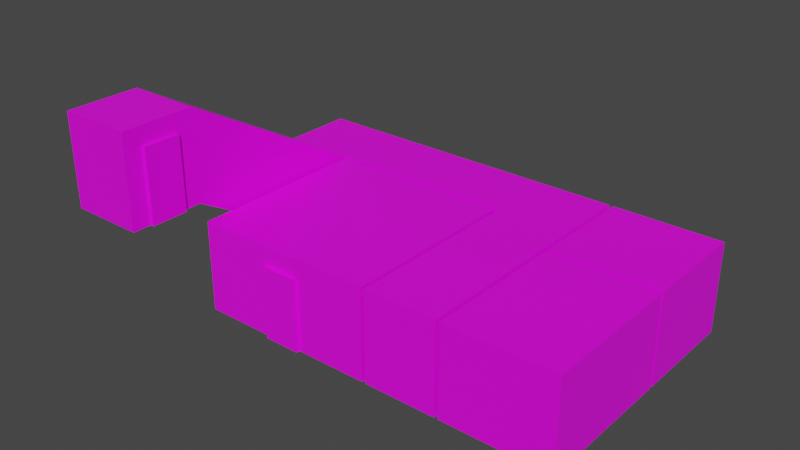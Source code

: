 # Source: tmp-building.blend  (saved by Blender 2.93.21; exported with 4.5.12 LTS)
import bpy
from mathutils import Matrix  # noqa: F401  (used for matrix-valued properties, if any)

bpy.ops.wm.read_factory_settings(use_empty=True)
scene = bpy.context.scene
scene.name = 'Scene'

# ---- collections
col_collection = bpy.data.collections.new('Collection'); scene.collection.children.link(col_collection)

# ---- images (referenced by path relative to the original .blend; pixels are not part of the script)
import os
ASSET_DIR = os.environ.get("B2B_ASSET_DIR", "")  # directory of the original .blend (textures are referenced by path, not embedded)
HERE = os.path.dirname(os.path.abspath(__file__))  # packed textures are extracted next to this script under _unpacked/

def load_image(name, relpath, width, height, colorspace="sRGB"):
    """Load a texture the original file referenced (path relative to the .blend, or extracted next to this script)."""
    p = next((c for c in (os.path.join(HERE, relpath), os.path.join(ASSET_DIR, relpath)) if relpath and os.path.exists(c)), "")
    if p:
        img = bpy.data.images.load(p, check_existing=True)
        img.name = name
    else:  # same state as the original file: an image datablock whose file is absent (Cycles renders it pink)
        img = bpy.data.images.new(name, width, height)
        img.source = "FILE"
        img.filepath = "//" + (relpath or name)
    img.colorspace_settings.name = colorspace
    return img
img_pt_default_png = load_image('pt-default.png', 'pt-default.png', 1024, 1024, 'sRGB')
img_pt_wall_png = load_image('pt-wall.png', 'pt-wall.png', 1024, 1024, 'sRGB')

# ---- materials (node trees are filled in below, after node groups)
mat_floor = bpy.data.materials.new('floor')
mat_floor.use_backface_culling = True
mat_walls = bpy.data.materials.new('walls')
mat_walls.use_backface_culling = True
mat_ceiling = bpy.data.materials.new('ceiling')
mat_ceiling.use_backface_culling = True

# ---- material node trees
mat_floor.use_nodes = True; mat_floor.node_tree.nodes.clear()
_N = mat_floor.node_tree.nodes; _L = mat_floor.node_tree.links
n0 = _N.new('ShaderNodeBsdfPrincipled'); n0.name = 'Principled BSDF'; n0.location = (10, 300)
n0.distribution = 'GGX'
n0.subsurface_method = 'BURLEY'
n0.inputs[3].default_value = 1.45
n0.inputs[27].default_value = (0.0, 0.0, 0.0, 1.0)
n0.inputs[28].default_value = 1.0
n1 = _N.new('ShaderNodeOutputMaterial'); n1.name = 'Material Output'; n1.location = (300, 300)
n2 = _N.new('ShaderNodeTexImage'); n2.name = 'Image Texture'; n2.location = (-280, 280)
n2.image = img_pt_default_png
_L.new(n0.outputs[0], n1.inputs[0])
_L.new(n2.outputs[0], n0.inputs[0])
n1.is_active_output = True
mat_walls.use_nodes = True; mat_walls.node_tree.nodes.clear()
_N = mat_walls.node_tree.nodes; _L = mat_walls.node_tree.links
n0 = _N.new('ShaderNodeBsdfPrincipled'); n0.name = 'Principled BSDF'; n0.location = (10, 300)
n0.distribution = 'GGX'
n0.subsurface_method = 'BURLEY'
n0.inputs[3].default_value = 1.45
n0.inputs[27].default_value = (0.0, 0.0, 0.0, 1.0)
n0.inputs[28].default_value = 1.0
n1 = _N.new('ShaderNodeOutputMaterial'); n1.name = 'Material Output'; n1.location = (300, 300)
n2 = _N.new('ShaderNodeTexImage'); n2.name = 'Image Texture'; n2.location = (-280, 280)
n2.image = img_pt_wall_png
_L.new(n0.outputs[0], n1.inputs[0])
_L.new(n2.outputs[0], n0.inputs[0])
n1.is_active_output = True
mat_ceiling.use_nodes = True; mat_ceiling.node_tree.nodes.clear()
_N = mat_ceiling.node_tree.nodes; _L = mat_ceiling.node_tree.links
n0 = _N.new('ShaderNodeBsdfPrincipled'); n0.name = 'Principled BSDF'; n0.location = (10, 300)
n0.distribution = 'GGX'
n0.subsurface_method = 'BURLEY'
n0.inputs[3].default_value = 1.45
n0.inputs[27].default_value = (0.0, 0.0, 0.0, 1.0)
n0.inputs[28].default_value = 1.0
n1 = _N.new('ShaderNodeOutputMaterial'); n1.name = 'Material Output'; n1.location = (300, 300)
n2 = _N.new('ShaderNodeTexImage'); n2.name = 'Image Texture'; n2.location = (-280, 280)
n2.image = img_pt_default_png
_L.new(n0.outputs[0], n1.inputs[0])
_L.new(n2.outputs[0], n0.inputs[0])
n1.is_active_output = True

# ---- world
world_world = bpy.data.worlds.new('World'); scene.world = world_world
world_world.use_nodes = True; world_world.node_tree.nodes.clear()
_N = world_world.node_tree.nodes; _L = world_world.node_tree.links
n0 = _N.new('ShaderNodeOutputWorld'); n0.name = 'World Output'; n0.location = (300, 300)
n1 = _N.new('ShaderNodeBackground'); n1.name = 'Background'; n1.location = (10, 300)
n1.inputs[0].default_value = (0.05088, 0.05088, 0.05088, 1.0)
_L.new(n1.outputs[0], n0.inputs[0])
n0.is_active_output = True
world_world.color = (0.05088, 0.05088, 0.05088)
world_world.use_sun_shadow = False
world_world.sun_shadow_jitter_overblur = 0.0

# ---- meshes
me_tmp_building = bpy.data.meshes.new('tmp-building')
me_tmp_building.from_pydata([(-2.5, -2.5, 0.0), (2.5, -2.5, 0.0), (-2.5, 2.5, 0.0), (2.5, 2.5, 0.0), (-0.5, -2.5, 0.0), (-0.5, 2.5, 0.0), (0.5, -2.5, 0.0), (0.5, 2.5, 0.0), (-0.5, -2.6, 0.0), (0.5, -2.6, 0.0), (-0.5, 2.6, 0.0), (0.5, 2.6, 0.0), (-0.5, 4.6, 0.0), (0.5, 4.6, 0.0), (-2.6, 2.6, 0.0), (-2.6, 4.6, 0.0), (2.6, 2.6, 0.0), (2.6, 4.6, 0.0), (4.6, 2.6, 0.0), (4.6, 4.6, 0.0), (2.6, -2.5, 0.0), (4.6, -2.5, 0.0), (2.6, -1.5, 0.0), (4.6, -1.5, 0.0), (4.6, -0.5, 0.0), (2.6, -0.5, 0.0), (4.7, -1.5, 0.0), (4.7, -0.5, 0.0), (7.7, -1.5, 0.0), (7.7, -0.5, 0.0), (4.7, -2.5, 0.0), (7.7, -2.5, 0.0), (4.7, 1.5, 0.0), (7.7, 1.5, 0.0), (0.5, 4.1, 0.0), (-0.5, 4.1, 0.0), (-2.6, 4.1, 0.0), (2.6, 4.1, 0.0), (4.6, 4.1, 0.0), (-0.5, 3.1, 0.0), (-2.6, 3.1, 0.0), (0.5, 3.1, 0.0), (2.6, 3.1, 0.0), (4.6, 3.1, 0.0), (4.7, 4.1, 0.0), (4.7, 3.1, 0.0), (7.7, 4.1, 0.0), (7.7, 3.1, 0.0), (4.7, 1.6, 0.0), (7.7, 1.6, 0.0), (4.7, 4.6, 0.0), (7.7, 4.6, 0.0), (-4.6, 2.6, 0.0), (-4.6, 4.6, 0.0), (-4.6, 4.1, 0.0), (-4.6, 3.1, 0.0), (-2.6, -2.6, 3.0), (-4.6, -2.6, 3.0), (-2.6, -4.6, 3.0), (-4.6, -4.6, 3.0), (-4.6, -3.1, 3.0), (-2.6, -3.1, 3.0), (-4.6, -4.1, 3.0), (-2.6, -4.1, 3.0), (-2.5, -3.1, 3.0), (-2.5, -4.1, 3.0), (-2.5, -2.5, 2.0), (2.5, -2.5, 2.0), (-2.5, 2.5, 2.0), (2.5, 2.5, 2.0), (-0.5, -2.5, 2.0), (-0.5, 2.5, 2.0), (0.5, -2.5, 2.0), (0.5, 2.5, 2.0), (-0.5, -2.6, 2.0), (0.5, -2.6, 2.0), (-0.5, 2.6, 2.0), (0.5, 2.6, 2.0), (-0.5, 4.6, 2.0), (0.5, 4.6, 2.0), (-2.6, 2.6, 2.0), (-2.6, 4.6, 2.0), (2.6, 2.6, 2.0), (2.6, 4.6, 2.0), (4.6, 2.6, 2.0), (4.6, 4.6, 2.0), (2.6, -2.5, 2.0), (4.6, -2.5, 2.0), (2.6, -1.5, 2.0), (4.6, -1.5, 2.0), (4.6, -0.5, 2.0), (2.6, -0.5, 2.0), (4.7, -1.5, 2.0), (4.7, -0.5, 2.0), (7.7, -1.5, 2.0), (7.7, -0.5, 2.0), (4.7, -2.5, 2.0), (7.7, -2.5, 2.0), (4.7, 1.5, 2.0), (7.7, 1.5, 2.0), (4.6, 4.1, 2.0), (4.6, 3.1, 2.0), (4.7, 4.1, 2.0), (4.7, 3.1, 2.0), (7.7, 4.1, 2.0), (7.7, 3.1, 2.0), (4.7, 1.6, 2.0), (7.7, 1.6, 2.0), (4.7, 4.6, 2.0), (7.7, 4.6, 2.0), (-4.6, 2.6, 2.0), (-4.6, 4.6, 2.0), (-4.6, 4.1, 2.0), (-4.6, 3.1, 2.0), (-2.6, -2.6, 5.0), (-4.6, -2.6, 5.0), (-2.6, -4.6, 5.0), (-4.6, -4.6, 5.0), (-4.6, -3.1, 5.0), (-2.6, -3.1, 5.0), (-4.6, -4.1, 5.0), (-2.6, -4.1, 5.0), (-2.5, -3.1, 5.0), (-2.5, -4.1, 5.0), (-2.5, -2.5, 2.5), (2.5, -2.5, 2.5), (-2.5, 2.5, 2.5), (2.5, 2.5, 2.5), (-0.5, -2.5, 2.5), (-0.5, 2.5, 2.5), (0.5, -2.5, 2.5), (0.5, 2.5, 2.5), (0.5, 3.1, 2.5), (-0.5, 3.1, 2.5), (-0.5, 2.6, 2.5), (0.5, 2.6, 2.5), (-2.6, 2.6, 2.5), (-2.6, 4.6, 2.5), (2.6, 2.6, 2.5), (4.6, 2.6, 2.5), (2.6, -2.5, 2.5), (4.6, -2.5, 2.5), (2.6, -1.5, 2.5), (4.6, -1.5, 2.5), (4.6, -0.5, 2.5), (2.6, -0.5, 2.5), (4.7, -1.5, 2.5), (4.7, -0.5, 2.5), (7.7, -1.5, 2.5), (7.7, -0.5, 2.5), (4.7, -2.5, 2.5), (7.7, -2.5, 2.5), (4.7, 1.5, 2.5), (7.7, 1.5, 2.5), (4.6, 4.1, 2.5), (4.6, 3.1, 2.5), (4.7, 4.1, 2.5), (4.7, 3.1, 2.5), (7.7, 4.1, 2.5), (7.7, 3.1, 2.5), (4.7, 1.6, 2.5), (7.7, 1.6, 2.5), (4.7, 4.6, 2.5), (7.7, 4.6, 2.5), (-4.6, 2.6, 2.5), (-4.6, 4.6, 2.5), (-4.6, 3.1, 2.5), (-2.6, -2.6, 5.5), (-4.6, -2.6, 5.5), (-2.6, -4.6, 5.5), (-4.6, -4.6, 5.5), (-4.6, -3.1, 5.5), (-2.6, -3.1, 5.5), (-4.6, -4.1, 5.5), (-2.6, -4.1, 5.5), (-2.6, 3.1, 2.5), (2.6, 3.1, 2.5), (0.5, 4.1, 2.5), (-0.5, 4.1, 2.5), (-2.6, 4.1, 2.5), (2.6, 4.1, 2.5), (-4.6, 4.1, 2.5), (0.5, 4.6, 2.5), (-0.5, 4.6, 2.5), (2.6, 4.6, 2.5), (4.6, 4.6, 2.5)], [], [(6, 1, 3, 7), (0, 4, 5, 2), (4, 6, 7, 5), (6, 4, 8, 9), (5, 7, 11, 10), (35, 34, 13, 12), (35, 12, 15, 36), (41, 11, 16, 42), (42, 16, 18, 43), (23, 22, 20, 21), (24, 25, 22, 23), (18, 16, 25, 24), (24, 23, 26, 27), (27, 26, 28, 29), (28, 26, 30, 31), (27, 29, 33, 32), (17, 37, 38, 19), (13, 34, 37, 17), (39, 35, 36, 40), (39, 41, 34, 35), (10, 11, 41, 39), (10, 39, 40, 14), (37, 42, 43, 38), (34, 41, 42, 37), (38, 43, 45, 44), (44, 45, 47, 46), (47, 45, 48, 49), (44, 46, 51, 50), (40, 36, 54, 55), (36, 15, 53, 54), (14, 40, 55, 52), (14, 52, 57, 56), (63, 62, 59, 58), (56, 57, 60, 61), (61, 60, 62, 63), (61, 63, 65, 64), (5, 10, 76, 71), (45, 43, 101, 103), (12, 13, 79, 78), (62, 60, 118, 120), (38, 44, 102, 100), (31, 30, 96, 97), (63, 58, 116, 121), (46, 47, 105, 104), (30, 26, 92, 96), (28, 31, 97, 94), (64, 65, 123, 122), (32, 33, 99, 98), (15, 12, 78, 81), (65, 63, 121, 123), (49, 48, 106, 107), (33, 29, 95, 99), (10, 14, 80, 76), (61, 64, 122, 119), (48, 45, 103, 106), (27, 32, 98, 93), (47, 49, 107, 105), (16, 11, 77, 82), (50, 51, 109, 108), (13, 17, 83, 79), (51, 46, 104, 109), (19, 38, 100, 85), (44, 50, 108, 102), (0, 2, 68, 66), (52, 55, 113, 110), (17, 19, 85, 83), (1, 6, 72, 67), (54, 53, 111, 112), (21, 20, 86, 87), (3, 1, 67, 69), (55, 54, 112, 113), (20, 22, 88, 86), (2, 5, 71, 68), (18, 24, 90, 84), (4, 0, 66, 70), (22, 25, 91, 88), (53, 15, 81, 111), (23, 21, 87, 89), (7, 3, 69, 73), (57, 52, 110, 115), (25, 16, 82, 91), (14, 56, 114, 80), (43, 18, 84, 101), (9, 8, 74, 75), (58, 59, 117, 116), (8, 4, 70, 74), (59, 62, 120, 117), (26, 23, 89, 92), (6, 9, 75, 72), (56, 61, 119, 114), (24, 27, 93, 90), (60, 57, 115, 118), (29, 28, 94, 95), (11, 7, 73, 77), (87, 86, 140, 141), (113, 112, 181, 166), (86, 88, 142, 140), (111, 81, 137, 165), (84, 90, 144, 139), (115, 110, 164, 168), (88, 91, 145, 142), (80, 114, 167, 136), (89, 87, 141, 143), (116, 117, 170, 169), (91, 82, 138, 145), (117, 120, 173, 170), (89, 90, 93, 92), (114, 119, 172, 167), (93, 147, 146, 92), (118, 115, 168, 171), (95, 94, 148, 149), (66, 68, 126, 124), (120, 118, 171, 173), (97, 96, 150, 151), (67, 72, 130, 125), (121, 116, 169, 174), (96, 92, 146, 150), (69, 67, 125, 127), (94, 97, 151, 148), (68, 71, 129, 126), (119, 121, 174, 172), (98, 99, 153, 152), (70, 66, 124, 128), (122, 123, 121, 119), (99, 95, 149, 153), (73, 69, 127, 131), (93, 98, 152, 147), (101, 84, 139, 155), (72, 70, 128, 130), (101, 100, 102, 103), (75, 74, 70, 72), (102, 156, 157, 103), (73, 71, 76, 77), (104, 105, 159, 158), (131, 129, 71, 73), (107, 106, 160, 161), (78, 79, 182, 183), (106, 103, 157, 160), (81, 78, 183, 137), (105, 107, 161, 159), (76, 80, 136, 134), (108, 109, 163, 162), (82, 77, 135, 138), (109, 104, 158, 163), (79, 83, 184, 182), (102, 108, 162, 156), (85, 100, 154, 185), (110, 113, 166, 164), (83, 85, 185, 184), (112, 111, 165, 181), (135, 77, 76, 134), (90, 89, 143, 144), (101, 155, 154, 100), (161, 160, 157, 159), (156, 158, 159, 157), (163, 158, 156, 162), (152, 153, 149, 147), (147, 149, 148, 146), (151, 150, 146, 148), (141, 140, 142, 143), (142, 145, 144, 143), (144, 145, 138, 139), (174, 169, 170, 173), (172, 174, 173, 171), (171, 168, 167, 172), (164, 136, 167, 168), (139, 138, 176, 155), (135, 134, 133, 132), (134, 136, 175, 133), (136, 164, 166, 175), (138, 135, 132, 176), (132, 133, 178, 177), (176, 132, 177, 180), (155, 176, 180, 154), (175, 166, 181, 179), (133, 175, 179, 178), (177, 178, 183, 182), (180, 177, 182, 184), (154, 180, 184, 185), (179, 181, 165, 137), (178, 179, 137, 183), (130, 131, 127, 125), (129, 131, 130, 128), (124, 126, 129, 128)])
me_tmp_building.polygons.foreach_set('material_index', [0, 0, 0, 0, 0, 0, 0, 0, 0, 0, 0, 0, 0, 0, 0, 0, 0, 0, 0, 0, 0, 0, 0, 0, 0, 0, 0, 0, 0, 0, 0, 0, 0, 0, 0, 0, 1, 1, 1, 1, 1, 1, 1, 1, 1, 1, 1, 1, 1, 1, 1, 1, 1, 1, 1, 1, 1, 1, 1, 1, 1, 1, 1, 1, 1, 1, 1, 1, 1, 1, 1, 1, 1, 1, 1, 1, 1, 1, 1, 1, 1, 1, 1, 1, 1, 1, 1, 1, 1, 1, 1, 1, 1, 1, 1, 1, 1, 1, 1, 1, 1, 1, 1, 1, 1, 1, 2, 1, 1, 1, 1, 1, 1, 1, 1, 1, 1, 1, 1, 1, 1, 1, 1, 2, 1, 1, 1, 1, 1, 2, 2, 1, 2, 1, 1, 1, 1, 1, 1, 1, 1, 1, 1, 1, 1, 1, 1, 1, 1, 1, 1, 1, 1, 2, 2, 2, 2, 2, 2, 2, 2, 2, 2, 2, 2, 2, 2, 2, 2, 2, 2, 2, 2, 2, 2, 2, 2, 2, 2, 2, 2, 2, 2, 2])
_uv = me_tmp_building.uv_layers.new(name='UVMap')
_uv.uv.foreach_set('vector', [-0.4114, -2.896, 1.589, -2.896, 1.589, 2.104, -0.4114, 2.104, -3.411, -2.896, -1.411, -2.896, -1.411, 2.104, -3.411, 2.104, -1.411, -2.896, -0.4114, -2.896, -0.4114, 2.104, -1.411, 2.104, -0.4114, -2.896, -1.411, -2.896, -1.411, -2.996, -0.4114, -2.996, -1.411, 2.104, -0.4114, 2.104, -0.4114, 2.204, -1.411, 2.204, -1.411, 3.704, -0.4114, 3.704, -0.4114, 4.204, -1.411, 4.204, -1.411, 3.704, -1.411, 4.204, -3.511, 4.204, -3.511, 3.704, -0.4114, 2.704, -0.4114, 2.204, 1.689, 2.204, 1.689, 2.704, 1.689, 2.704, 1.689, 2.204, 3.689, 2.204, 3.689, 2.704, 3.689, -1.896, 1.689, -1.896, 1.689, -2.896, 3.689, -2.896, 3.689, -0.8962, 1.689, -0.8962, 1.689, -1.896, 3.689, -1.896, 3.689, 2.204, 1.689, 2.204, 1.689, -0.8962, 3.689, -0.8962, 3.689, -0.8962, 3.689, -1.896, 3.789, -1.896, 3.789, -0.8962, 3.789, -0.8962, 3.789, -1.896, 6.789, -1.896, 6.789, -0.8962, 6.789, -1.896, 3.789, -1.896, 3.789, -2.896, 6.789, -2.896, 3.789, -0.8962, 6.789, -0.8962, 6.789, 1.104, 3.789, 1.104, 1.689, 4.204, 1.689, 3.704, 3.689, 3.704, 3.689, 4.204, -0.4114, 4.204, -0.4114, 3.704, 1.689, 3.704, 1.689, 4.204, -1.411, 2.704, -1.411, 3.704, -3.511, 3.704, -3.511, 2.704, -1.411, 2.704, -0.4114, 2.704, -0.4114, 3.704, -1.411, 3.704, -1.411, 2.204, -0.4114, 2.204, -0.4114, 2.704, -1.411, 2.704, -1.411, 2.204, -1.411, 2.704, -3.511, 2.704, -3.511, 2.204, 1.689, 3.704, 1.689, 2.704, 3.689, 2.704, 3.689, 3.704, -0.4114, 3.704, -0.4114, 2.704, 1.689, 2.704, 1.689, 3.704, 3.689, 3.704, 3.689, 2.704, 3.789, 2.704, 3.789, 3.704, 3.789, 3.704, 3.789, 2.704, 6.789, 2.704, 6.789, 3.704, 6.789, 2.704, 3.789, 2.704, 3.789, 1.204, 6.789, 1.204, 3.789, 3.704, 6.789, 3.704, 6.789, 4.204, 3.789, 4.204, -3.511, 2.704, -3.511, 3.704, -5.511, 3.704, -5.511, 2.704, -3.511, 3.704, -3.511, 4.204, -5.511, 4.204, -5.511, 3.704, -3.511, 2.204, -3.511, 2.704, -5.511, 2.704, -5.511, 2.204, -3.511, 2.204, -5.511, 2.204, -5.511, -2.996, -3.511, -2.996, -3.511, -4.496, -5.511, -4.496, -5.511, -4.996, -3.511, -4.996, -3.511, -2.996, -5.511, -2.996, -5.511, -3.496, -3.511, -3.496, -3.511, -3.496, -5.511, -3.496, -5.511, -4.496, -3.511, -4.496, -3.511, -3.496, -3.511, -4.496, -3.411, -4.496, -3.411, -3.496, 2.104, -1.391, 2.204, -1.391, 2.204, 0.6087, 2.104, 0.6087, 3.789, -1.391, 3.689, -1.391, 3.689, 0.6087, 3.789, 0.6087, -1.411, -1.391, -0.4114, -1.391, -0.4114, 0.6087, -1.411, 0.6087, -4.496, 1.609, -3.496, 1.609, -3.496, 3.609, -4.496, 3.609, 3.689, -1.391, 3.789, -1.391, 3.789, 0.6087, 3.689, 0.6087, 6.789, -1.391, 3.789, -1.391, 3.789, 0.6087, 6.789, 0.6087, -4.496, 1.609, -4.996, 1.609, -4.996, 3.609, -4.496, 3.609, 3.704, -1.391, 2.704, -1.391, 2.704, 0.6087, 3.704, 0.6087, -2.896, -1.391, -1.896, -1.391, -1.896, 0.6087, -2.896, 0.6087, -1.896, -1.391, -2.896, -1.391, -2.896, 0.6087, -1.896, 0.6087, -3.496, 1.609, -4.496, 1.609, -4.496, 3.609, -3.496, 3.609, 3.789, -1.391, 6.789, -1.391, 6.789, 0.6087, 3.789, 0.6087, -3.511, -1.391, -1.411, -1.391, -1.411, 0.6087, -3.511, 0.6087, -3.411, 1.609, -3.511, 1.609, -3.511, 3.609, -3.411, 3.609, 6.789, -1.391, 3.789, -1.391, 3.789, 0.6087, 6.789, 0.6087, 1.104, -1.391, -0.8962, -1.391, -0.8962, 0.6087, 1.104, 0.6087, -1.411, -1.391, -3.511, -1.391, -3.511, 0.6087, -1.411, 0.6087, -3.511, 1.609, -3.411, 1.609, -3.411, 3.609, -3.511, 3.609, 1.204, -1.391, 2.704, -1.391, 2.704, 0.6087, 1.204, 0.6087, -0.8962, -1.391, 1.104, -1.391, 1.104, 0.6087, -0.8962, 0.6087, 2.704, -1.391, 1.204, -1.391, 1.204, 0.6087, 2.704, 0.6087, 1.689, -1.391, -0.4114, -1.391, -0.4114, 0.6087, 1.689, 0.6087, 3.789, -1.391, 6.789, -1.391, 6.789, 0.6087, 3.789, 0.6087, -0.4114, -1.391, 1.689, -1.391, 1.689, 0.6087, -0.4114, 0.6087, 4.204, -1.391, 3.704, -1.391, 3.704, 0.6087, 4.204, 0.6087, 4.204, -1.391, 3.704, -1.391, 3.704, 0.6087, 4.204, 0.6087, 3.704, -1.391, 4.204, -1.391, 4.204, 0.6087, 3.704, 0.6087, -2.896, -1.391, 2.104, -1.391, 2.104, 0.6087, -2.896, 0.6087, 2.204, -1.391, 2.704, -1.391, 2.704, 0.6087, 2.204, 0.6087, 1.689, -1.391, 3.689, -1.391, 3.689, 0.6087, 1.689, 0.6087, 1.589, -1.391, -0.4114, -1.391, -0.4114, 0.6087, 1.589, 0.6087, 3.704, -1.391, 4.204, -1.391, 4.204, 0.6087, 3.704, 0.6087, 3.689, -1.391, 1.689, -1.391, 1.689, 0.6087, 3.689, 0.6087, 2.104, -1.391, -2.896, -1.391, -2.896, 0.6087, 2.104, 0.6087, 2.704, -1.391, 3.704, -1.391, 3.704, 0.6087, 2.704, 0.6087, -2.896, -1.391, -1.896, -1.391, -1.896, 0.6087, -2.896, 0.6087, -3.411, -1.391, -1.411, -1.391, -1.411, 0.6087, -3.411, 0.6087, 2.204, -1.391, -0.8962, -1.391, -0.8962, 0.6087, 2.204, 0.6087, -1.411, -1.391, -3.411, -1.391, -3.411, 0.6087, -1.411, 0.6087, -1.896, -1.391, -0.8962, -1.391, -0.8962, 0.6087, -1.896, 0.6087, -5.511, -1.391, -3.511, -1.391, -3.511, 0.6087, -5.511, 0.6087, -1.896, -1.391, -2.896, -1.391, -2.896, 0.6087, -1.896, 0.6087, -0.4114, -1.391, 1.589, -1.391, 1.589, 0.6087, -0.4114, 0.6087, -2.996, 1.609, 2.204, -1.391, 2.204, 0.6087, -2.996, 3.609, -0.8962, -1.391, 2.204, -1.391, 2.204, 0.6087, -0.8962, 0.6087, 2.204, -1.391, -2.996, 1.609, -2.996, 3.609, 2.204, 0.6087, 2.704, -1.391, 2.204, -1.391, 2.204, 0.6087, 2.704, 0.6087, -0.4114, -1.391, -1.411, -1.391, -1.411, 0.6087, -0.4114, 0.6087, -3.511, 1.609, -5.511, 1.609, -5.511, 3.609, -3.511, 3.609, -2.996, -1.391, -2.896, -1.391, -2.896, 0.6087, -2.996, 0.6087, -4.996, 1.609, -4.496, 1.609, -4.496, 3.609, -4.996, 3.609, 3.789, -1.391, 3.689, -1.391, 3.689, 0.6087, 3.789, 0.6087, -2.896, -1.391, -2.996, -1.391, -2.996, 0.6087, -2.896, 0.6087, -2.996, 1.609, -3.496, 1.609, -3.496, 3.609, -2.996, 3.609, 3.689, -1.391, 3.789, -1.391, 3.789, 0.6087, 3.689, 0.6087, -3.496, 1.609, -2.996, 1.609, -2.996, 3.609, -3.496, 3.609, -0.8962, -1.391, -1.896, -1.391, -1.896, 0.6087, -0.8962, 0.6087, 2.204, -1.391, 2.104, -1.391, 2.104, 0.6087, 2.204, 0.6087, 3.689, 0.6087, 1.689, 0.6087, 1.689, 1.109, 3.689, 1.109, 2.704, 0.6087, 3.704, 0.6087, 3.704, 1.109, 2.704, 1.109, -2.896, 0.6087, -1.896, 0.6087, -1.896, 1.109, -2.896, 1.109, -5.511, 0.6087, -3.511, 0.6087, -3.511, 1.109, -5.511, 1.109, 2.204, 0.6087, -0.8962, 0.6087, -0.8962, 1.109, 2.204, 1.109, -2.996, 3.609, 2.204, 0.6087, 2.204, 1.109, -2.996, 4.109, -1.896, 0.6087, -0.8962, 0.6087, -0.8962, 1.109, -1.896, 1.109, 2.204, 0.6087, -2.996, 3.609, -2.996, 4.109, 2.204, 1.109, -1.896, 0.6087, -2.896, 0.6087, -2.896, 1.109, -1.896, 1.109, -3.511, 3.609, -5.511, 3.609, -5.511, 4.109, -3.511, 4.109, -0.8962, 0.6087, 2.204, 0.6087, 2.204, 1.109, -0.8962, 1.109, -4.996, 3.609, -4.496, 3.609, -4.496, 4.109, -4.996, 4.109, 3.689, -1.896, 3.689, -0.8962, 3.789, -0.8962, 3.789, -1.896, -2.996, 3.609, -3.496, 3.609, -3.496, 4.109, -2.996, 4.109, -0.8962, 0.6087, -0.8962, 1.109, -1.896, 1.109, -1.896, 0.6087, -3.496, 3.609, -2.996, 3.609, -2.996, 4.109, -3.496, 4.109, -0.8962, 0.6087, -1.896, 0.6087, -1.896, 1.109, -0.8962, 1.109, -2.896, 0.6087, 2.104, 0.6087, 2.104, 1.109, -2.896, 1.109, -4.496, 3.609, -3.496, 3.609, -3.496, 4.109, -4.496, 4.109, 6.789, 0.6087, 3.789, 0.6087, 3.789, 1.109, 6.789, 1.109, 1.589, 0.6087, -0.4114, 0.6087, -0.4114, 1.109, 1.589, 1.109, -4.496, 3.609, -4.996, 3.609, -4.996, 4.109, -4.496, 4.109, -2.896, 0.6087, -1.896, 0.6087, -1.896, 1.109, -2.896, 1.109, 2.104, 0.6087, -2.896, 0.6087, -2.896, 1.109, 2.104, 1.109, -1.896, 0.6087, -2.896, 0.6087, -2.896, 1.109, -1.896, 1.109, -3.411, 0.6087, -1.411, 0.6087, -1.411, 1.109, -3.411, 1.109, -3.496, 3.609, -4.496, 3.609, -4.496, 4.109, -3.496, 4.109, 3.789, 0.6087, 6.789, 0.6087, 6.789, 1.109, 3.789, 1.109, -1.411, 0.6087, -3.411, 0.6087, -3.411, 1.109, -1.411, 1.109, -3.411, -3.496, -3.411, -4.496, -3.511, -4.496, -3.511, -3.496, 1.104, 0.6087, -0.8962, 0.6087, -0.8962, 1.109, 1.104, 1.109, -0.4114, 0.6087, 1.589, 0.6087, 1.589, 1.109, -0.4114, 1.109, -0.8962, 0.6087, 1.104, 0.6087, 1.104, 1.109, -0.8962, 1.109, 2.704, 0.6087, 2.204, 0.6087, 2.204, 1.109, 2.704, 1.109, -0.4114, 0.6087, -1.411, 0.6087, -1.411, 1.109, -0.4114, 1.109, 3.689, 2.704, 3.689, 3.704, 3.789, 3.704, 3.789, 2.704, -0.4114, -2.996, -1.411, -2.996, -1.411, -2.896, -0.4114, -2.896, 3.704, 0.6087, 3.704, 1.109, 2.704, 1.109, 2.704, 0.6087, -0.4114, 2.104, -1.411, 2.104, -1.411, 2.204, -0.4114, 2.204, 3.704, 0.6087, 2.704, 0.6087, 2.704, 1.109, 3.704, 1.109, -0.4114, 1.109, -1.411, 1.109, -1.411, 0.6087, -0.4114, 0.6087, 6.789, 0.6087, 3.789, 0.6087, 3.789, 1.109, 6.789, 1.109, -1.411, 0.6087, -0.4114, 0.6087, -0.4114, 1.109, -1.411, 1.109, 1.204, 0.6087, 2.704, 0.6087, 2.704, 1.109, 1.204, 1.109, -3.511, 0.6087, -1.411, 0.6087, -1.411, 1.109, -3.511, 1.109, 2.704, 0.6087, 1.204, 0.6087, 1.204, 1.109, 2.704, 1.109, -1.411, 0.6087, -3.511, 0.6087, -3.511, 1.109, -1.411, 1.109, 3.789, 0.6087, 6.789, 0.6087, 6.789, 1.109, 3.789, 1.109, 1.689, 0.6087, -0.4114, 0.6087, -0.4114, 1.109, 1.689, 1.109, 4.204, 0.6087, 3.704, 0.6087, 3.704, 1.109, 4.204, 1.109, -0.4114, 0.6087, 1.689, 0.6087, 1.689, 1.109, -0.4114, 1.109, 3.704, 0.6087, 4.204, 0.6087, 4.204, 1.109, 3.704, 1.109, 4.204, 0.6087, 3.704, 0.6087, 3.704, 1.109, 4.204, 1.109, 2.204, 0.6087, 2.704, 0.6087, 2.704, 1.109, 2.204, 1.109, 1.689, 0.6087, 3.689, 0.6087, 3.689, 1.109, 1.689, 1.109, 3.704, 0.6087, 4.204, 0.6087, 4.204, 1.109, 3.704, 1.109, -0.4114, 1.109, -0.4114, 0.6087, -1.411, 0.6087, -1.411, 1.109, -0.8962, 0.6087, -1.896, 0.6087, -1.896, 1.109, -0.8962, 1.109, 2.704, 0.6087, 2.704, 1.109, 3.704, 1.109, 3.704, 0.6087, 6.789, 1.204, 3.789, 1.204, 3.789, 2.704, 6.789, 2.704, 3.789, 3.704, 6.789, 3.704, 6.789, 2.704, 3.789, 2.704, 6.789, 4.204, 6.789, 3.704, 3.789, 3.704, 3.789, 4.204, 3.789, 1.104, 6.789, 1.104, 6.789, -0.8962, 3.789, -0.8962, 3.789, -0.8962, 6.789, -0.8962, 6.789, -1.896, 3.789, -1.896, 6.789, -2.896, 3.789, -2.896, 3.789, -1.896, 6.789, -1.896, 3.689, -2.896, 1.689, -2.896, 1.689, -1.896, 3.689, -1.896, 1.689, -1.896, 1.689, -0.8962, 3.689, -0.8962, 3.689, -1.896, 3.689, -0.8962, 1.689, -0.8962, 1.689, 2.204, 3.689, 2.204, -3.511, -4.496, -3.511, -4.996, -5.511, -4.996, -5.511, -4.496, -3.511, -3.496, -3.511, -4.496, -5.511, -4.496, -5.511, -3.496, -5.511, -3.496, -5.511, -2.996, -3.511, -2.996, -3.511, -3.496, -5.511, 2.204, -3.511, 2.204, -3.511, -2.996, -5.511, -2.996, 3.689, 2.204, 1.689, 2.204, 1.689, 2.704, 3.689, 2.704, -0.4114, 2.204, -1.411, 2.204, -1.411, 2.704, -0.4114, 2.704, -1.411, 2.204, -3.511, 2.204, -3.511, 2.704, -1.411, 2.704, -3.511, 2.204, -5.511, 2.204, -5.511, 2.704, -3.511, 2.704, 1.689, 2.204, -0.4114, 2.204, -0.4114, 2.704, 1.689, 2.704, -0.4114, 2.704, -1.411, 2.704, -1.411, 3.704, -0.4114, 3.704, 1.689, 2.704, -0.4114, 2.704, -0.4114, 3.704, 1.689, 3.704, 3.689, 2.704, 1.689, 2.704, 1.689, 3.704, 3.689, 3.704, -3.511, 2.704, -5.511, 2.704, -5.511, 3.704, -3.511, 3.704, -1.411, 2.704, -3.511, 2.704, -3.511, 3.704, -1.411, 3.704, -0.4114, 3.704, -1.411, 3.704, -1.411, 4.204, -0.4114, 4.204, 1.689, 3.704, -0.4114, 3.704, -0.4114, 4.204, 1.689, 4.204, 3.689, 3.704, 1.689, 3.704, 1.689, 4.204, 3.689, 4.204, -3.511, 3.704, -5.511, 3.704, -5.511, 4.204, -3.511, 4.204, -1.411, 3.704, -3.511, 3.704, -3.511, 4.204, -1.411, 4.204, -0.4114, -2.896, -0.4114, 2.104, 1.589, 2.104, 1.589, -2.896, -1.411, 2.104, -0.4114, 2.104, -0.4114, -2.896, -1.411, -2.896, -3.411, -2.896, -3.411, 2.104, -1.411, 2.104, -1.411, -2.896])
me_tmp_building.materials.append(mat_floor)
me_tmp_building.materials.append(mat_walls)
me_tmp_building.materials.append(mat_ceiling)
me_tmp_building.use_remesh_fix_poles = True
me_tmp_building.use_remesh_preserve_attributes = False
me_tmp_building.update()

# ---- objects
ob_tmp_building = bpy.data.objects.new('tmp-building', me_tmp_building)

# ---- transforms, parenting, visibility, modifiers, constraints
ob_tmp_building.location = (0.0, 0.0, 0.0)

# ---- collection membership
col_collection.objects.link(ob_tmp_building)

# ---- scene / render settings (as saved in the file)
scene.frame_start = 0; scene.frame_end = 250; scene.frame_set(1)
scene.render.engine = 'CYCLES'
scene.render.fps = 30
scene.cycles.use_denoising = False
scene.cycles.samples = 128
scene.cycles.sampling_pattern = 'TABULATED_SOBOL'
scene.cycles.use_adaptive_sampling = False
scene.cycles.use_light_tree = False
scene.view_settings.view_transform = 'Filmic'
bpy.context.view_layer.update()

# ---- added for rendering (the .blend has no active camera and no usable light): camera, sun
cam_auto = bpy.data.cameras.new('AutoCamera')
cam_auto.lens = 50.0
cam_auto.sensor_width = 36.0
cam_auto.clip_end = 1000.0
ob_auto_camera = bpy.data.objects.new('AutoCamera', cam_auto)
scene.collection.objects.link(ob_auto_camera)
ob_auto_camera.location = (16.6451, -18.1141, 14.826)
ob_auto_camera.rotation_euler = (1.09748, -7.21219e-08, 0.694738)
scene.camera = ob_auto_camera
light_auto_sun = bpy.data.lights.new('AutoSun', 'SUN')
light_auto_sun.energy = 3.0
light_auto_sun.angle = 0.0523599
ob_auto_sun = bpy.data.objects.new('AutoSun', light_auto_sun)
scene.collection.objects.link(ob_auto_sun)
ob_auto_sun.rotation_euler = (0.872665, 0.174533, 0.523599)
bpy.context.view_layer.update()
